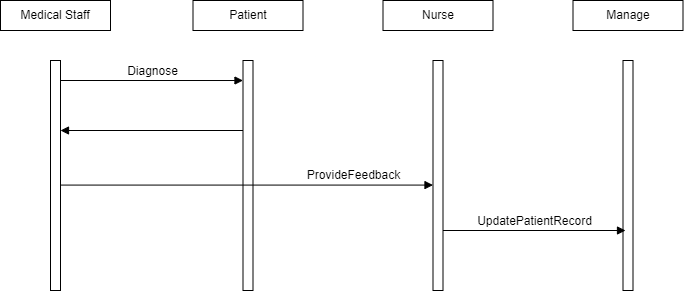

The diagram above was exported from draw.io. Its source (the exported page's mxGraphModel, read from the mxfile embedded in the PNG):
<mxGraphModel dx="1518" dy="-399" grid="1" gridSize="10" guides="1" tooltips="1" connect="1" arrows="1" fold="1" page="1" pageScale="1" pageWidth="850" pageHeight="1100" math="0" shadow="0">
  <root>
    <mxCell id="0" />
    <mxCell id="1" parent="0" />
    <mxCell id="J8n-yBxIxczsUlnExXDL-83" value="" style="html=1;points=[[0,0,0,0,5],[0,1,0,0,-5],[1,0,0,0,5],[1,1,0,0,-5]];perimeter=orthogonalPerimeter;outlineConnect=0;targetShapes=umlLifeline;portConstraint=eastwest;newEdgeStyle={&quot;curved&quot;:0,&quot;rounded&quot;:0};" vertex="1" parent="1">
      <mxGeometry x="80" y="1710" width="10" height="230" as="geometry" />
    </mxCell>
    <mxCell id="J8n-yBxIxczsUlnExXDL-84" value="Medical Staff" style="html=1;whiteSpace=wrap;" vertex="1" parent="1">
      <mxGeometry x="30" y="1650" width="110" height="30" as="geometry" />
    </mxCell>
    <mxCell id="J8n-yBxIxczsUlnExXDL-85" value="" style="html=1;points=[[0,0,0,0,5],[0,1,0,0,-5],[1,0,0,0,5],[1,1,0,0,-5]];perimeter=orthogonalPerimeter;outlineConnect=0;targetShapes=umlLifeline;portConstraint=eastwest;newEdgeStyle={&quot;curved&quot;:0,&quot;rounded&quot;:0};" vertex="1" parent="1">
      <mxGeometry x="272.5" y="1710" width="10" height="230" as="geometry" />
    </mxCell>
    <mxCell id="J8n-yBxIxczsUlnExXDL-86" value="Patient" style="html=1;whiteSpace=wrap;" vertex="1" parent="1">
      <mxGeometry x="222.5" y="1650" width="110" height="30" as="geometry" />
    </mxCell>
    <mxCell id="J8n-yBxIxczsUlnExXDL-87" value="&lt;font style=&quot;font-size: 12px;&quot;&gt;Diagnose&lt;/font&gt;" style="html=1;verticalAlign=bottom;endArrow=block;curved=0;rounded=0;exitX=1;exitY=0;exitDx=0;exitDy=5;exitPerimeter=0;entryX=0;entryY=0.087;entryDx=0;entryDy=0;entryPerimeter=0;" edge="1" parent="1" target="J8n-yBxIxczsUlnExXDL-85">
      <mxGeometry relative="1" as="geometry">
        <mxPoint x="90" y="1730" as="sourcePoint" />
        <mxPoint x="250" y="1730" as="targetPoint" />
        <Array as="points" />
      </mxGeometry>
    </mxCell>
    <mxCell id="J8n-yBxIxczsUlnExXDL-98" value="" style="html=1;verticalAlign=bottom;endArrow=block;curved=0;rounded=0;" edge="1" parent="1" source="J8n-yBxIxczsUlnExXDL-85">
      <mxGeometry relative="1" as="geometry">
        <mxPoint x="257.5" y="1780" as="sourcePoint" />
        <mxPoint x="90" y="1780" as="targetPoint" />
        <Array as="points" />
      </mxGeometry>
    </mxCell>
    <mxCell id="J8n-yBxIxczsUlnExXDL-99" value="" style="html=1;points=[[0,0,0,0,5],[0,1,0,0,-5],[1,0,0,0,5],[1,1,0,0,-5]];perimeter=orthogonalPerimeter;outlineConnect=0;targetShapes=umlLifeline;portConstraint=eastwest;newEdgeStyle={&quot;curved&quot;:0,&quot;rounded&quot;:0};" vertex="1" parent="1">
      <mxGeometry x="462.5" y="1710" width="10" height="230" as="geometry" />
    </mxCell>
    <mxCell id="J8n-yBxIxczsUlnExXDL-100" value="Nurse" style="html=1;whiteSpace=wrap;" vertex="1" parent="1">
      <mxGeometry x="412.5" y="1650" width="110" height="30" as="geometry" />
    </mxCell>
    <mxCell id="J8n-yBxIxczsUlnExXDL-101" value="" style="html=1;verticalAlign=bottom;endArrow=block;curved=0;rounded=0;exitX=1;exitY=0;exitDx=0;exitDy=5;exitPerimeter=0;" edge="1" parent="1" target="J8n-yBxIxczsUlnExXDL-99">
      <mxGeometry relative="1" as="geometry">
        <mxPoint x="90" y="1834.58" as="sourcePoint" />
        <mxPoint x="272.5" y="1834.58" as="targetPoint" />
        <Array as="points" />
      </mxGeometry>
    </mxCell>
    <mxCell id="J8n-yBxIxczsUlnExXDL-102" value="ProvideFeedback" style="text;html=1;align=center;verticalAlign=middle;resizable=0;points=[];autosize=1;strokeColor=none;fillColor=none;" vertex="1" parent="1">
      <mxGeometry x="322.5" y="1810" width="120" height="30" as="geometry" />
    </mxCell>
    <mxCell id="J8n-yBxIxczsUlnExXDL-103" value="" style="html=1;points=[[0,0,0,0,5],[0,1,0,0,-5],[1,0,0,0,5],[1,1,0,0,-5]];perimeter=orthogonalPerimeter;outlineConnect=0;targetShapes=umlLifeline;portConstraint=eastwest;newEdgeStyle={&quot;curved&quot;:0,&quot;rounded&quot;:0};" vertex="1" parent="1">
      <mxGeometry x="652.5" y="1710" width="10" height="230" as="geometry" />
    </mxCell>
    <mxCell id="J8n-yBxIxczsUlnExXDL-104" value="Manage" style="html=1;whiteSpace=wrap;" vertex="1" parent="1">
      <mxGeometry x="602.5" y="1650" width="110" height="30" as="geometry" />
    </mxCell>
    <mxCell id="J8n-yBxIxczsUlnExXDL-105" value="&lt;font style=&quot;font-size: 12px;&quot;&gt;UpdatePatientRecord&lt;/font&gt;" style="html=1;verticalAlign=bottom;endArrow=block;curved=0;rounded=0;exitX=1;exitY=0;exitDx=0;exitDy=5;exitPerimeter=0;entryX=0;entryY=0.087;entryDx=0;entryDy=0;entryPerimeter=0;" edge="1" parent="1">
      <mxGeometry relative="1" as="geometry">
        <mxPoint x="472.5" y="1880" as="sourcePoint" />
        <mxPoint x="655" y="1880" as="targetPoint" />
        <Array as="points" />
      </mxGeometry>
    </mxCell>
  </root>
</mxGraphModel>